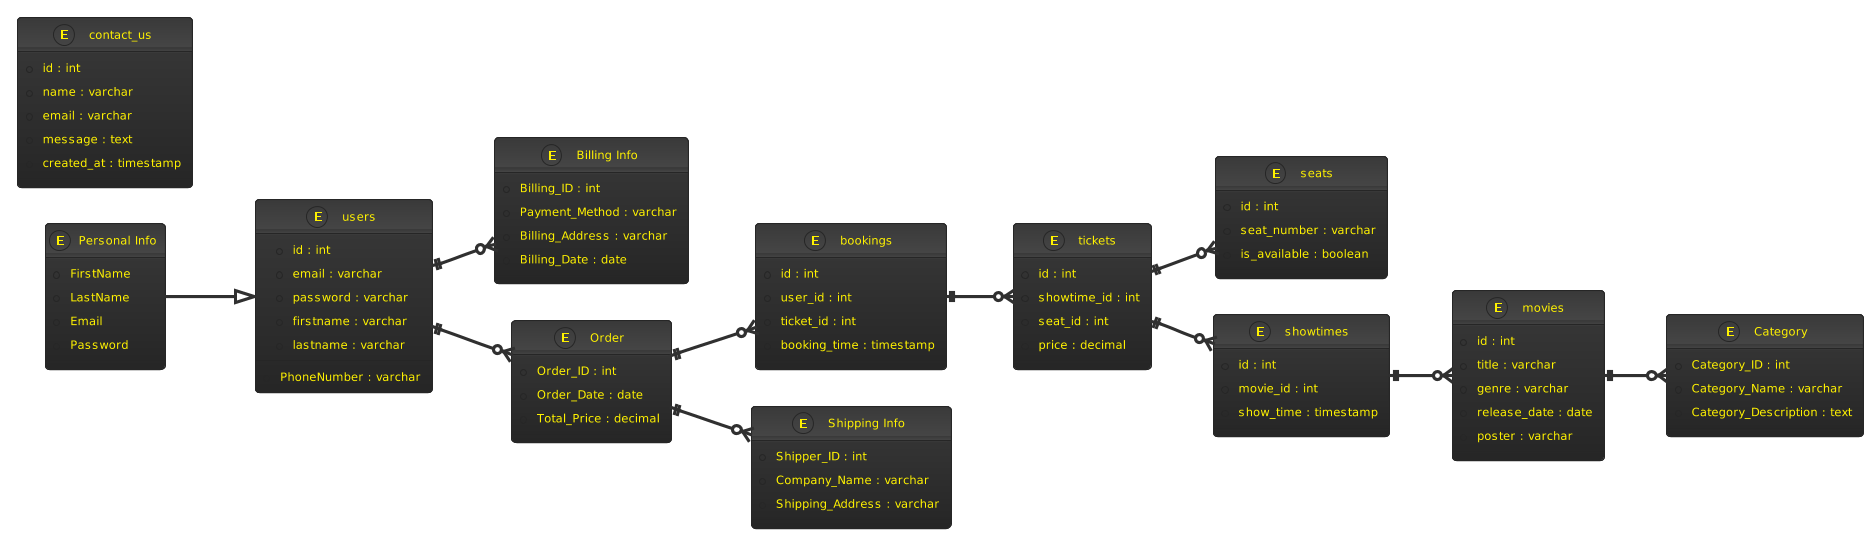

The diagram above was rendered by PlantUML. Its source (embedded in the PNG):
@startuml
!theme black-knight
' Set the direction of the diagram to left to right
left to right direction

entity "Personal Info" as PersonalInfo {
  +FirstName
  +LastName
  +Email
  +Password
}

entity "users" {
  +id : int
  +email : varchar
  +password : varchar
  +firstname : varchar
  +lastname : varchar
  --
  +PhoneNumber : varchar
}

entity "bookings" {
  +id : int
  +user_id : int
  +ticket_id : int
  +booking_time : timestamp
}

entity "contact_us" {
  +id : int
  +name : varchar
  +email : varchar
  +message : text
  +created_at : timestamp
}

entity "movies" {
  +id : int
  +title : varchar
  +genre : varchar
  +release_date : date
  +poster : varchar
}

entity "seats" {
  +id : int
  +seat_number : varchar
  +is_available : boolean
}

entity "showtimes" {
  +id : int
  +movie_id : int
  +show_time : timestamp
}

entity "tickets" {
  +id : int
  +showtime_id : int
  +seat_id : int
  +price : decimal
}

entity "Billing Info" as BillingInfo {
  +Billing_ID : int
  +Payment_Method : varchar
  +Billing_Address : varchar
  +Billing_Date : date
}

entity "Order" {
  +Order_ID : int
  +Order_Date : date
  +Total_Price : decimal
}

entity "Shipping Info" as ShippingInfo {
  +Shipper_ID : int
  +Company_Name : varchar
  +Shipping_Address : varchar
}

entity "Category" {
  +Category_ID : int
  +Category_Name : varchar
  +Category_Description : text
}

' Relationships
PersonalInfo --|> users
users ||--o{ BillingInfo
users ||--o{ Order
Order ||--o{ ShippingInfo
Order ||--o{ bookings
bookings ||--o{ tickets
showtimes ||--o{ movies
tickets ||--o{ showtimes
tickets ||--o{ seats
movies ||--o{ Category
@enduml